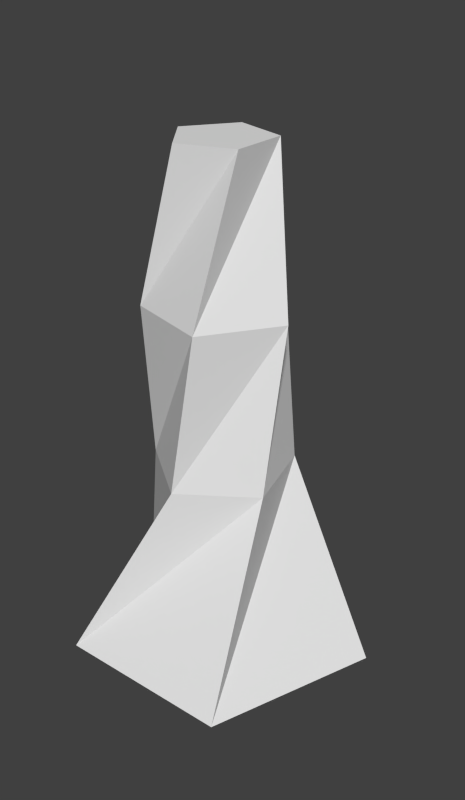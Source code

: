 # Source: Morphy.blend  (saved by Blender 2.79.0; exported with 4.5.12 LTS)
import bpy
from mathutils import Matrix  # noqa: F401  (used for matrix-valued properties, if any)

bpy.ops.wm.read_factory_settings(use_empty=True)
scene = bpy.context.scene
scene.name = 'Scene'

# ---- collections
col_collection_1 = bpy.data.collections.new('Collection 1'); scene.collection.children.link(col_collection_1)

# ---- world
world_world = bpy.data.worlds.new('World'); scene.world = world_world
world_world.color = (0.05088, 0.05088, 0.05088)
world_world.use_sun_shadow = False
world_world.sun_shadow_jitter_overblur = 0.0
world_world.cycles.sampling_method = 'NONE'
world_world.cycles.sample_map_resolution = 256

# ---- meshes
me_cylinder_003 = bpy.data.meshes.new('Cylinder.003')
me_cylinder_003.from_pydata([(0.0, 0.5, 0.0), (0.4755, 0.1545, 0.0), (0.2939, -0.4045, 0.0), (-0.2939, -0.4045, 0.0), (-0.4755, 0.1545, 0.0), (-0.1344, 0.192, 0.6198), (0.1411, 0.1872, 0.6198), (0.2216, -0.07631, 0.6198), (-0.00409, -0.2343, 0.6198), (-0.2241, -0.06852, 0.6198), (-0.2003, 0.1301, 1.153), (-0.1874, -0.1486, 1.153), (0.08166, -0.2224, 1.153), (0.235, 0.01066, 1.153), (0.0607, 0.2285, 1.153), (-0.1592, -7.696e-06, 1.653), (-0.04502, -0.1479, 1.653), (0.1309, -0.08504, 1.653), (0.1255, 0.1017, 1.653), (-0.05378, 0.1543, 1.653)], [], [(0, 1, 2, 3, 4), (4, 9, 0), (0, 5, 1), (1, 6, 2), (2, 7, 3), (3, 8, 4), (6, 1, 5), (5, 0, 9), (9, 4, 8), (8, 3, 7), (7, 2, 6), (8, 12, 9), (8, 13, 12), (7, 13, 8), (12, 11, 9), (9, 11, 5), (11, 10, 5), (5, 10, 6), (10, 14, 6), (6, 14, 7), (13, 7, 14), (10, 11, 16), (12, 17, 11), (13, 18, 12), (13, 14, 19), (10, 15, 14), (16, 15, 10), (17, 16, 11), (18, 17, 12), (19, 18, 13), (15, 19, 14), (15, 16, 17, 18, 19)])
me_cylinder_003.use_remesh_preserve_volume = False
me_cylinder_003.use_remesh_preserve_attributes = False
me_cylinder_003.use_mirror_vertex_groups = False
me_cylinder_003.update()

# ---- objects
ob_morphy = bpy.data.objects.new('Morphy', me_cylinder_003)

# ---- transforms, parenting, visibility, modifiers, constraints
ob_morphy.location = (0.0, 0.0, 0.0)
ob_morphy.lineart.crease_threshold = 0.0

# ---- collection membership
col_collection_1.objects.link(ob_morphy)

# ---- scene / render settings (as saved in the file)
scene.frame_start = 1; scene.frame_end = 250; scene.frame_set(1)
scene.render.engine = 'BLENDER_EEVEE_NEXT'
scene.render.image_settings.compression = 0
scene.render.resolution_x = 512
scene.render.resolution_y = 880
scene.render.dither_intensity = 0.0
scene.render.film_transparent = True
scene.cycles.use_denoising = False
scene.cycles.samples = 10
scene.cycles.sampling_pattern = 'TABULATED_SOBOL'
scene.cycles.light_sampling_threshold = 0.0
scene.cycles.use_adaptive_sampling = False
scene.cycles.use_light_tree = False
scene.cycles.blur_glossy = 0.0
scene.cycles.pixel_filter_type = 'GAUSSIAN'
scene.cycles.sample_clamp_indirect = 0.0
scene.view_settings.view_transform = 'Standard'
bpy.context.view_layer.update()

# ---- added for rendering (the .blend has no active camera and no usable light): camera, sun
cam_auto = bpy.data.cameras.new('AutoCamera')
cam_auto.lens = 50.0
cam_auto.sensor_width = 36.0
cam_auto.clip_end = 1000.0
ob_auto_camera = bpy.data.objects.new('AutoCamera', cam_auto)
scene.collection.objects.link(ob_auto_camera)
ob_auto_camera.location = (1.95285, -2.29567, 2.38876)
ob_auto_camera.rotation_euler = (1.09748, -7.21219e-08, 0.694738)
scene.camera = ob_auto_camera
light_auto_sun = bpy.data.lights.new('AutoSun', 'SUN')
light_auto_sun.energy = 3.0
light_auto_sun.angle = 0.0523599
ob_auto_sun = bpy.data.objects.new('AutoSun', light_auto_sun)
scene.collection.objects.link(ob_auto_sun)
ob_auto_sun.rotation_euler = (0.872665, 0.174533, 0.523599)
bpy.context.view_layer.update()
